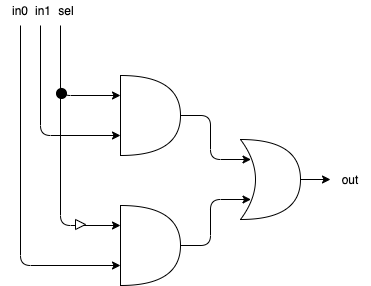

The diagram above was exported from draw.io. Its source (the exported page's mxGraphModel, read from the mxfile embedded in the PNG):
<mxGraphModel dx="946" dy="565" grid="1" gridSize="10" guides="1" tooltips="1" connect="1" arrows="1" fold="1" page="1" pageScale="1" pageWidth="827" pageHeight="1169" math="0" shadow="0">
  <root>
    <mxCell id="0" />
    <mxCell id="1" parent="0" />
    <mxCell id="T9N5NGRJ-rwtpUaRkaYB-3" value="" style="endArrow=classic;html=1;edgeStyle=orthogonalEdgeStyle;entryX=0;entryY=0.25;entryDx=0;entryDy=0;entryPerimeter=0;" edge="1" parent="1" target="T9N5NGRJ-rwtpUaRkaYB-9">
      <mxGeometry width="50" height="50" relative="1" as="geometry">
        <mxPoint x="330" y="200" as="sourcePoint" />
        <mxPoint x="350" y="270" as="targetPoint" />
        <Array as="points">
          <mxPoint x="330" y="270" />
        </Array>
      </mxGeometry>
    </mxCell>
    <mxCell id="T9N5NGRJ-rwtpUaRkaYB-4" value="" style="endArrow=classic;html=1;edgeStyle=orthogonalEdgeStyle;entryX=0;entryY=0.75;entryDx=0;entryDy=0;entryPerimeter=0;" edge="1" parent="1" target="T9N5NGRJ-rwtpUaRkaYB-9">
      <mxGeometry width="50" height="50" relative="1" as="geometry">
        <mxPoint x="310" y="200" as="sourcePoint" />
        <mxPoint x="350" y="300" as="targetPoint" />
        <Array as="points">
          <mxPoint x="310" y="310" />
        </Array>
      </mxGeometry>
    </mxCell>
    <mxCell id="T9N5NGRJ-rwtpUaRkaYB-6" value="" style="endArrow=classic;html=1;edgeStyle=orthogonalEdgeStyle;entryX=0;entryY=0.75;entryDx=0;entryDy=0;entryPerimeter=0;" edge="1" parent="1" target="T9N5NGRJ-rwtpUaRkaYB-7">
      <mxGeometry width="50" height="50" relative="1" as="geometry">
        <mxPoint x="290" y="200" as="sourcePoint" />
        <mxPoint x="350" y="330" as="targetPoint" />
        <Array as="points">
          <mxPoint x="290" y="440" />
        </Array>
      </mxGeometry>
    </mxCell>
    <mxCell id="T9N5NGRJ-rwtpUaRkaYB-17" style="edgeStyle=orthogonalEdgeStyle;rounded=1;orthogonalLoop=1;jettySize=auto;html=1;exitX=1;exitY=0.5;exitDx=0;exitDy=0;exitPerimeter=0;entryX=0.175;entryY=0.75;entryDx=0;entryDy=0;entryPerimeter=0;" edge="1" parent="1" source="T9N5NGRJ-rwtpUaRkaYB-7" target="T9N5NGRJ-rwtpUaRkaYB-15">
      <mxGeometry relative="1" as="geometry" />
    </mxCell>
    <mxCell id="T9N5NGRJ-rwtpUaRkaYB-7" value="" style="shape=or;whiteSpace=wrap;html=1;" vertex="1" parent="1">
      <mxGeometry x="390" y="380" width="60" height="80" as="geometry" />
    </mxCell>
    <mxCell id="T9N5NGRJ-rwtpUaRkaYB-8" value="" style="endArrow=classic;html=1;edgeStyle=orthogonalEdgeStyle;entryX=0;entryY=0.25;entryDx=0;entryDy=0;entryPerimeter=0;" edge="1" parent="1" target="T9N5NGRJ-rwtpUaRkaYB-7">
      <mxGeometry width="50" height="50" relative="1" as="geometry">
        <mxPoint x="330" y="210" as="sourcePoint" />
        <mxPoint x="330" y="270" as="targetPoint" />
        <Array as="points">
          <mxPoint x="330" y="400" />
        </Array>
      </mxGeometry>
    </mxCell>
    <mxCell id="T9N5NGRJ-rwtpUaRkaYB-16" style="edgeStyle=orthogonalEdgeStyle;rounded=1;orthogonalLoop=1;jettySize=auto;html=1;exitX=1;exitY=0.5;exitDx=0;exitDy=0;exitPerimeter=0;entryX=0.175;entryY=0.25;entryDx=0;entryDy=0;entryPerimeter=0;" edge="1" parent="1" source="T9N5NGRJ-rwtpUaRkaYB-9" target="T9N5NGRJ-rwtpUaRkaYB-15">
      <mxGeometry relative="1" as="geometry" />
    </mxCell>
    <mxCell id="T9N5NGRJ-rwtpUaRkaYB-9" value="" style="shape=or;whiteSpace=wrap;html=1;" vertex="1" parent="1">
      <mxGeometry x="390" y="250" width="60" height="80" as="geometry" />
    </mxCell>
    <mxCell id="T9N5NGRJ-rwtpUaRkaYB-10" value="" style="ellipse;whiteSpace=wrap;html=1;aspect=fixed;rotation=0;fillColor=#000000;" vertex="1" parent="1">
      <mxGeometry x="326" y="263" width="10" height="10" as="geometry" />
    </mxCell>
    <mxCell id="T9N5NGRJ-rwtpUaRkaYB-13" value="" style="triangle;whiteSpace=wrap;html=1;rotation=0;" vertex="1" parent="1">
      <mxGeometry x="345" y="394" width="10" height="10" as="geometry" />
    </mxCell>
    <mxCell id="T9N5NGRJ-rwtpUaRkaYB-24" style="edgeStyle=orthogonalEdgeStyle;rounded=1;orthogonalLoop=1;jettySize=auto;html=1;exitX=1;exitY=0.5;exitDx=0;exitDy=0;exitPerimeter=0;" edge="1" parent="1" source="T9N5NGRJ-rwtpUaRkaYB-15">
      <mxGeometry relative="1" as="geometry">
        <mxPoint x="600" y="354" as="targetPoint" />
      </mxGeometry>
    </mxCell>
    <mxCell id="T9N5NGRJ-rwtpUaRkaYB-15" value="" style="shape=xor;whiteSpace=wrap;html=1;" vertex="1" parent="1">
      <mxGeometry x="510" y="314" width="60" height="80" as="geometry" />
    </mxCell>
    <mxCell id="T9N5NGRJ-rwtpUaRkaYB-18" value="sel" style="text;html=1;strokeColor=none;fillColor=none;align=center;verticalAlign=middle;whiteSpace=wrap;rounded=0;" vertex="1" parent="1">
      <mxGeometry x="316" y="175" width="40" height="20" as="geometry" />
    </mxCell>
    <mxCell id="T9N5NGRJ-rwtpUaRkaYB-21" value="in1" style="text;html=1;strokeColor=none;fillColor=none;align=center;verticalAlign=middle;whiteSpace=wrap;rounded=0;" vertex="1" parent="1">
      <mxGeometry x="293" y="175" width="40" height="20" as="geometry" />
    </mxCell>
    <mxCell id="T9N5NGRJ-rwtpUaRkaYB-22" value="in0" style="text;html=1;strokeColor=none;fillColor=none;align=center;verticalAlign=middle;whiteSpace=wrap;rounded=0;" vertex="1" parent="1">
      <mxGeometry x="270" y="175" width="40" height="20" as="geometry" />
    </mxCell>
    <mxCell id="T9N5NGRJ-rwtpUaRkaYB-25" value="out" style="text;html=1;strokeColor=none;fillColor=none;align=center;verticalAlign=middle;whiteSpace=wrap;rounded=0;" vertex="1" parent="1">
      <mxGeometry x="600" y="344" width="40" height="20" as="geometry" />
    </mxCell>
  </root>
</mxGraphModel>